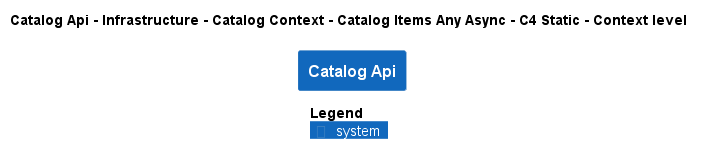

The diagram above was rendered by PlantUML. Its source (embedded in the PNG):
@startuml
!pragma layout smetana
!include ..\..\..\..\..\..\..\..\..\..\..\.c4s\C4_Context.puml

AddElementTag("c4interflow:lifecycle:new", $bgColor=green, $fontColor=#ffffff, $borderColor=green, $shadowing="False")
AddElementTag("c4interflow:lifecycle:changed", $bgColor=orange, $fontColor=#ffffff, $borderColor=orange, $shadowing="False")
AddElementTag("c4interflow:lifecycle:removed", $bgColor=red, $fontColor=#ffffff, $borderColor=red, $shadowing="False")

AddRelTag("c4interflow:lifecycle:new", $textColor=green, $lineColor=green)
AddRelTag("c4interflow:lifecycle:changed", $textColor=orange, $lineColor=orange)
AddRelTag("c4interflow:lifecycle:removed", $textColor=red, $lineColor=red)

SHOW_PERSON_PORTRAIT()
LAYOUT_TOP_DOWN()

skinparam linetype polyline

title Catalog Api - Infrastructure - Catalog Context - Catalog Items Any Async - C4 Static - Context level

System(dotnet.eShop.Architecture.SoftwareSystems.CatalogApi, "Catalog Api", "")



SHOW_LEGEND()
@enduml